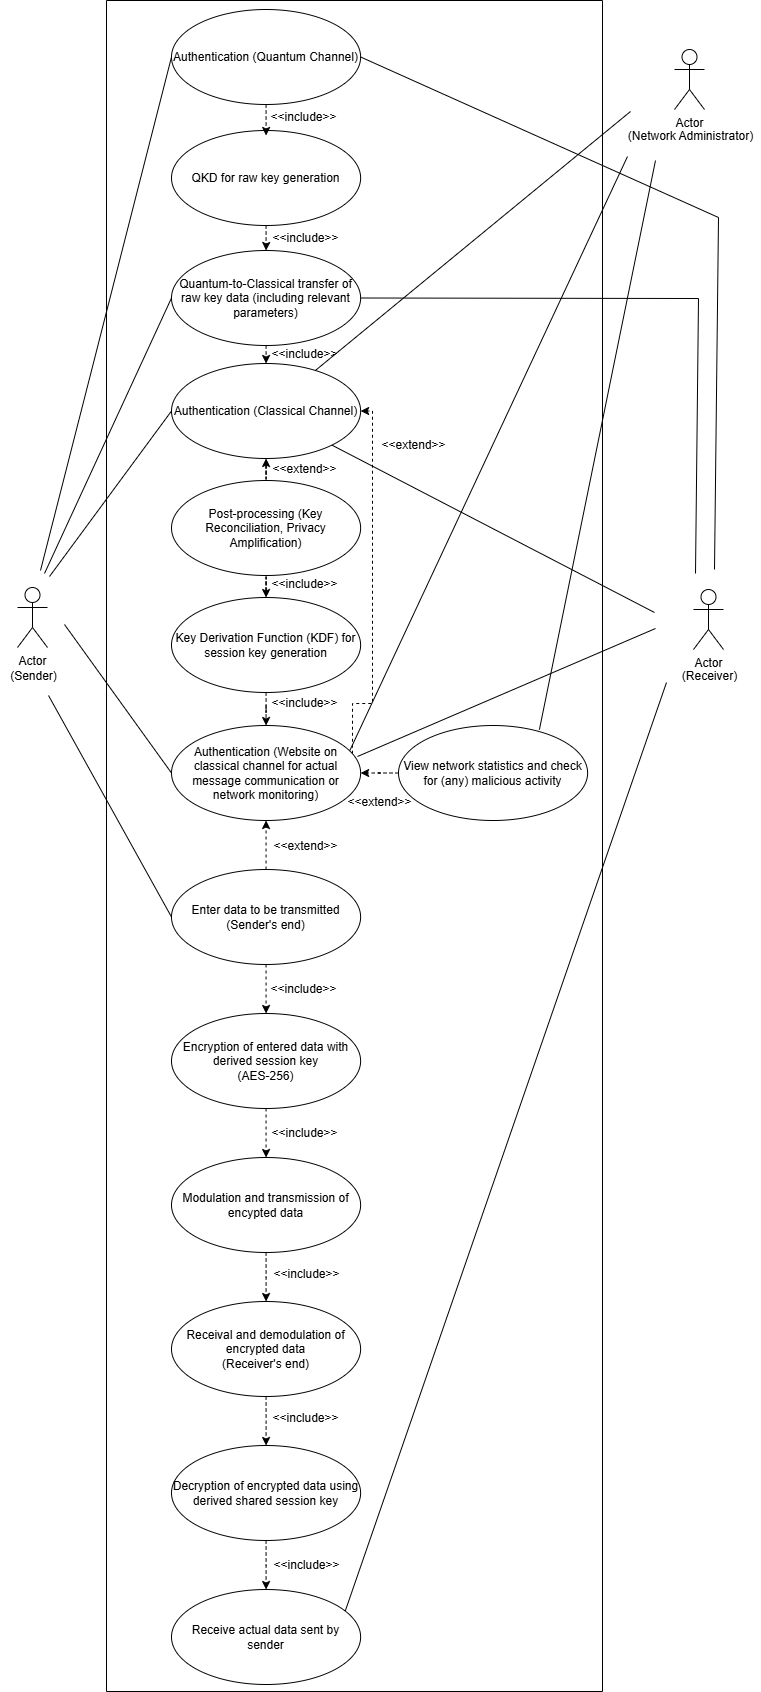

The diagram above was exported from draw.io. Its source (the exported page's mxGraphModel, read from the mxfile embedded in the PNG):
<mxGraphModel dx="1028" dy="611" grid="0" gridSize="10" guides="1" tooltips="1" connect="1" arrows="1" fold="1" page="1" pageScale="1" pageWidth="850" pageHeight="1100" background="#ffffff" math="0" shadow="0">
  <root>
    <mxCell id="0" />
    <mxCell id="1" parent="0" />
    <mxCell id="0tc4zh8vomiHwuJRViuw-1" value="" style="swimlane;startSize=0;" parent="1" vertex="1">
      <mxGeometry x="188" y="107" width="496" height="1691" as="geometry" />
    </mxCell>
    <mxCell id="0tc4zh8vomiHwuJRViuw-4" value="QKD for raw key generation" style="ellipse;whiteSpace=wrap;html=1;" parent="0tc4zh8vomiHwuJRViuw-1" vertex="1">
      <mxGeometry x="65" y="130" width="189.12" height="95" as="geometry" />
    </mxCell>
    <mxCell id="KUnDiSkqxkI52LAWgNjB-12" value="" style="edgeStyle=orthogonalEdgeStyle;rounded=0;orthogonalLoop=1;jettySize=auto;html=1;dashed=1;" parent="0tc4zh8vomiHwuJRViuw-1" source="KUnDiSkqxkI52LAWgNjB-11" target="KUnDiSkqxkI52LAWgNjB-6" edge="1">
      <mxGeometry relative="1" as="geometry" />
    </mxCell>
    <mxCell id="A8Ryhq3w_qn1hEtQCf2W-11" value="" style="edgeStyle=orthogonalEdgeStyle;rounded=0;orthogonalLoop=1;jettySize=auto;html=1;dashed=1;" parent="0tc4zh8vomiHwuJRViuw-1" edge="1" source="A8Ryhq3w_qn1hEtQCf2W-10">
      <mxGeometry relative="1" as="geometry">
        <mxPoint x="254.1199999999999" y="772.5" as="targetPoint" />
      </mxGeometry>
    </mxCell>
    <mxCell id="A8Ryhq3w_qn1hEtQCf2W-17" style="edgeStyle=orthogonalEdgeStyle;rounded=0;orthogonalLoop=1;jettySize=auto;html=1;dashed=1;entryX=1;entryY=0.5;entryDx=0;entryDy=0;" parent="0tc4zh8vomiHwuJRViuw-1" target="KUnDiSkqxkI52LAWgNjB-6" edge="1" source="KUnDiSkqxkI52LAWgNjB-15">
      <mxGeometry relative="1" as="geometry">
        <mxPoint x="216.99903908980755" y="739.4904804550961" as="sourcePoint" />
        <mxPoint x="244.54000000000215" y="411" as="targetPoint" />
        <Array as="points">
          <mxPoint x="246" y="703" />
          <mxPoint x="266" y="703" />
          <mxPoint x="266" y="411" />
        </Array>
      </mxGeometry>
    </mxCell>
    <mxCell id="KUnDiSkqxkI52LAWgNjB-6" value="Authentication (Classical Channel)" style="ellipse;whiteSpace=wrap;html=1;" parent="0tc4zh8vomiHwuJRViuw-1" vertex="1">
      <mxGeometry x="65" y="363" width="189.12" height="95" as="geometry" />
    </mxCell>
    <mxCell id="KUnDiSkqxkI52LAWgNjB-10" value="" style="edgeStyle=orthogonalEdgeStyle;rounded=0;orthogonalLoop=1;jettySize=auto;html=1;exitX=0.5;exitY=1;exitDx=0;exitDy=0;dashed=1;" parent="0tc4zh8vomiHwuJRViuw-1" source="KUnDiSkqxkI52LAWgNjB-8" edge="1">
      <mxGeometry relative="1" as="geometry">
        <mxPoint x="159.56" y="135" as="targetPoint" />
        <Array as="points">
          <mxPoint x="160" y="126" />
          <mxPoint x="160" y="126" />
        </Array>
      </mxGeometry>
    </mxCell>
    <mxCell id="KUnDiSkqxkI52LAWgNjB-8" value="Authentication (Quantum Channel)" style="ellipse;whiteSpace=wrap;html=1;" parent="0tc4zh8vomiHwuJRViuw-1" vertex="1">
      <mxGeometry x="65" y="9" width="189.12" height="95" as="geometry" />
    </mxCell>
    <mxCell id="KUnDiSkqxkI52LAWgNjB-14" value="" style="edgeStyle=orthogonalEdgeStyle;rounded=0;orthogonalLoop=1;jettySize=auto;html=1;dashed=1;" parent="0tc4zh8vomiHwuJRViuw-1" source="KUnDiSkqxkI52LAWgNjB-11" target="KUnDiSkqxkI52LAWgNjB-13" edge="1">
      <mxGeometry relative="1" as="geometry" />
    </mxCell>
    <mxCell id="KUnDiSkqxkI52LAWgNjB-11" value="Post-processing (Key Reconciliation, Privacy Amplification)" style="ellipse;whiteSpace=wrap;html=1;" parent="0tc4zh8vomiHwuJRViuw-1" vertex="1">
      <mxGeometry x="65" y="480" width="189.12" height="95" as="geometry" />
    </mxCell>
    <mxCell id="KUnDiSkqxkI52LAWgNjB-16" value="" style="edgeStyle=orthogonalEdgeStyle;rounded=0;orthogonalLoop=1;jettySize=auto;html=1;dashed=1;" parent="0tc4zh8vomiHwuJRViuw-1" source="KUnDiSkqxkI52LAWgNjB-13" target="KUnDiSkqxkI52LAWgNjB-15" edge="1">
      <mxGeometry relative="1" as="geometry" />
    </mxCell>
    <mxCell id="KUnDiSkqxkI52LAWgNjB-13" value="Key Derivation Function (KDF) for session key generation" style="ellipse;whiteSpace=wrap;html=1;" parent="0tc4zh8vomiHwuJRViuw-1" vertex="1">
      <mxGeometry x="65" y="597" width="189.12" height="95" as="geometry" />
    </mxCell>
    <mxCell id="KUnDiSkqxkI52LAWgNjB-15" value="Authentication&lt;span style=&quot;background-color: transparent; color: light-dark(rgb(0, 0, 0), rgb(255, 255, 255));&quot;&gt;&amp;nbsp;(Website on classical channel for actual message communication or network monitoring)&lt;/span&gt;" style="ellipse;whiteSpace=wrap;html=1;" parent="0tc4zh8vomiHwuJRViuw-1" vertex="1">
      <mxGeometry x="65" y="725" width="189.12" height="95" as="geometry" />
    </mxCell>
    <mxCell id="KUnDiSkqxkI52LAWgNjB-20" value="" style="edgeStyle=orthogonalEdgeStyle;rounded=0;orthogonalLoop=1;jettySize=auto;html=1;dashed=1;" parent="0tc4zh8vomiHwuJRViuw-1" source="KUnDiSkqxkI52LAWgNjB-17" target="KUnDiSkqxkI52LAWgNjB-19" edge="1">
      <mxGeometry relative="1" as="geometry" />
    </mxCell>
    <mxCell id="KUnDiSkqxkI52LAWgNjB-17" value="Enter data to be transmitted&lt;div&gt;(Sender's end)&lt;/div&gt;" style="ellipse;whiteSpace=wrap;html=1;" parent="0tc4zh8vomiHwuJRViuw-1" vertex="1">
      <mxGeometry x="65" y="869" width="189.12" height="95" as="geometry" />
    </mxCell>
    <mxCell id="KUnDiSkqxkI52LAWgNjB-18" value="" style="edgeStyle=orthogonalEdgeStyle;rounded=0;orthogonalLoop=1;jettySize=auto;html=1;dashed=1;" parent="0tc4zh8vomiHwuJRViuw-1" source="KUnDiSkqxkI52LAWgNjB-17" target="KUnDiSkqxkI52LAWgNjB-15" edge="1">
      <mxGeometry relative="1" as="geometry" />
    </mxCell>
    <mxCell id="KUnDiSkqxkI52LAWgNjB-22" value="" style="edgeStyle=orthogonalEdgeStyle;rounded=0;orthogonalLoop=1;jettySize=auto;html=1;dashed=1;" parent="0tc4zh8vomiHwuJRViuw-1" source="KUnDiSkqxkI52LAWgNjB-19" target="KUnDiSkqxkI52LAWgNjB-21" edge="1">
      <mxGeometry relative="1" as="geometry" />
    </mxCell>
    <mxCell id="KUnDiSkqxkI52LAWgNjB-19" value="Encryption of entered data with derived session key&lt;div&gt;(AES-256)&lt;/div&gt;" style="ellipse;whiteSpace=wrap;html=1;" parent="0tc4zh8vomiHwuJRViuw-1" vertex="1">
      <mxGeometry x="65" y="1013" width="189.12" height="95" as="geometry" />
    </mxCell>
    <mxCell id="KUnDiSkqxkI52LAWgNjB-21" value="Modulation and transmission of encypted data" style="ellipse;whiteSpace=wrap;html=1;" parent="0tc4zh8vomiHwuJRViuw-1" vertex="1">
      <mxGeometry x="65" y="1157" width="189.12" height="95" as="geometry" />
    </mxCell>
    <mxCell id="A8Ryhq3w_qn1hEtQCf2W-2" value="Quantum-to-Classical transfer of raw key data (including relevant parameters)" style="ellipse;whiteSpace=wrap;html=1;" parent="0tc4zh8vomiHwuJRViuw-1" vertex="1">
      <mxGeometry x="65" y="250" width="189.12" height="95" as="geometry" />
    </mxCell>
    <mxCell id="KUnDiSkqxkI52LAWgNjB-7" value="" style="edgeStyle=orthogonalEdgeStyle;rounded=0;orthogonalLoop=1;jettySize=auto;html=1;exitX=0.5;exitY=1;exitDx=0;exitDy=0;entryX=0.5;entryY=0;entryDx=0;entryDy=0;dashed=1;" parent="0tc4zh8vomiHwuJRViuw-1" source="0tc4zh8vomiHwuJRViuw-4" target="A8Ryhq3w_qn1hEtQCf2W-2" edge="1">
      <mxGeometry relative="1" as="geometry">
        <mxPoint x="513.1199999999999" y="231" as="sourcePoint" />
        <mxPoint x="513.1199999999999" y="279" as="targetPoint" />
        <Array as="points">
          <mxPoint x="159.56" y="248" />
        </Array>
      </mxGeometry>
    </mxCell>
    <mxCell id="A8Ryhq3w_qn1hEtQCf2W-3" value="" style="edgeStyle=orthogonalEdgeStyle;rounded=0;orthogonalLoop=1;jettySize=auto;html=1;exitX=0.5;exitY=1;exitDx=0;exitDy=0;entryX=0.5;entryY=0;entryDx=0;entryDy=0;dashed=1;" parent="0tc4zh8vomiHwuJRViuw-1" source="A8Ryhq3w_qn1hEtQCf2W-2" target="KUnDiSkqxkI52LAWgNjB-6" edge="1">
      <mxGeometry relative="1" as="geometry">
        <mxPoint x="169.56" y="240" as="sourcePoint" />
        <mxPoint x="169.56" y="260" as="targetPoint" />
        <Array as="points">
          <mxPoint x="159.56" y="351" />
          <mxPoint x="159.56" y="351" />
        </Array>
      </mxGeometry>
    </mxCell>
    <mxCell id="A8Ryhq3w_qn1hEtQCf2W-4" value="" style="edgeStyle=orthogonalEdgeStyle;rounded=0;orthogonalLoop=1;jettySize=auto;html=1;dashed=1;" parent="0tc4zh8vomiHwuJRViuw-1" target="A8Ryhq3w_qn1hEtQCf2W-5" edge="1">
      <mxGeometry relative="1" as="geometry">
        <mxPoint x="159.56" y="1252" as="sourcePoint" />
      </mxGeometry>
    </mxCell>
    <mxCell id="A8Ryhq3w_qn1hEtQCf2W-5" value="Receival and demodulation of encrypted data&lt;div&gt;(Receiver's end)&lt;/div&gt;" style="ellipse;whiteSpace=wrap;html=1;" parent="0tc4zh8vomiHwuJRViuw-1" vertex="1">
      <mxGeometry x="65" y="1301" width="189.12" height="95" as="geometry" />
    </mxCell>
    <mxCell id="A8Ryhq3w_qn1hEtQCf2W-6" value="" style="edgeStyle=orthogonalEdgeStyle;rounded=0;orthogonalLoop=1;jettySize=auto;html=1;exitX=0.5;exitY=1;exitDx=0;exitDy=0;dashed=1;" parent="0tc4zh8vomiHwuJRViuw-1" source="A8Ryhq3w_qn1hEtQCf2W-5" target="A8Ryhq3w_qn1hEtQCf2W-7" edge="1">
      <mxGeometry relative="1" as="geometry">
        <mxPoint x="169.56" y="1262" as="sourcePoint" />
      </mxGeometry>
    </mxCell>
    <mxCell id="A8Ryhq3w_qn1hEtQCf2W-7" value="Decryption of encrypted data using derived shared session key" style="ellipse;whiteSpace=wrap;html=1;" parent="0tc4zh8vomiHwuJRViuw-1" vertex="1">
      <mxGeometry x="65" y="1445" width="189.12" height="95" as="geometry" />
    </mxCell>
    <mxCell id="A8Ryhq3w_qn1hEtQCf2W-8" value="" style="edgeStyle=orthogonalEdgeStyle;rounded=0;orthogonalLoop=1;jettySize=auto;html=1;exitX=0.5;exitY=1;exitDx=0;exitDy=0;dashed=1;" parent="0tc4zh8vomiHwuJRViuw-1" target="A8Ryhq3w_qn1hEtQCf2W-9" edge="1">
      <mxGeometry relative="1" as="geometry">
        <mxPoint x="159.56" y="1540" as="sourcePoint" />
      </mxGeometry>
    </mxCell>
    <mxCell id="A8Ryhq3w_qn1hEtQCf2W-9" value="Receive actual data sent by sender" style="ellipse;whiteSpace=wrap;html=1;" parent="0tc4zh8vomiHwuJRViuw-1" vertex="1">
      <mxGeometry x="65" y="1589" width="189.12" height="95" as="geometry" />
    </mxCell>
    <mxCell id="A8Ryhq3w_qn1hEtQCf2W-10" value="View network statistics and check for (any) malicious activity" style="ellipse;whiteSpace=wrap;html=1;" parent="0tc4zh8vomiHwuJRViuw-1" vertex="1">
      <mxGeometry x="292" y="725" width="189.12" height="95" as="geometry" />
    </mxCell>
    <mxCell id="A8Ryhq3w_qn1hEtQCf2W-19" value="&amp;lt;&amp;lt;include&amp;gt;&amp;gt;" style="text;html=1;align=center;verticalAlign=middle;resizable=0;points=[];autosize=1;strokeColor=none;fillColor=none;" parent="0tc4zh8vomiHwuJRViuw-1" vertex="1">
      <mxGeometry x="157" y="1405" width="84" height="26" as="geometry" />
    </mxCell>
    <mxCell id="A8Ryhq3w_qn1hEtQCf2W-20" value="&amp;lt;&amp;lt;include&amp;gt;&amp;gt;" style="text;html=1;align=center;verticalAlign=middle;resizable=0;points=[];autosize=1;strokeColor=none;fillColor=none;" parent="0tc4zh8vomiHwuJRViuw-1" vertex="1">
      <mxGeometry x="155" y="976" width="84" height="26" as="geometry" />
    </mxCell>
    <mxCell id="A8Ryhq3w_qn1hEtQCf2W-21" value="&amp;lt;&amp;lt;include&amp;gt;&amp;gt;" style="text;html=1;align=center;verticalAlign=middle;resizable=0;points=[];autosize=1;strokeColor=none;fillColor=none;" parent="0tc4zh8vomiHwuJRViuw-1" vertex="1">
      <mxGeometry x="156" y="1120" width="84" height="26" as="geometry" />
    </mxCell>
    <mxCell id="A8Ryhq3w_qn1hEtQCf2W-22" value="&amp;lt;&amp;lt;include&amp;gt;&amp;gt;" style="text;html=1;align=center;verticalAlign=middle;resizable=0;points=[];autosize=1;strokeColor=none;fillColor=none;" parent="0tc4zh8vomiHwuJRViuw-1" vertex="1">
      <mxGeometry x="158" y="1261" width="84" height="26" as="geometry" />
    </mxCell>
    <mxCell id="A8Ryhq3w_qn1hEtQCf2W-23" value="&amp;lt;&amp;lt;include&amp;gt;&amp;gt;" style="text;html=1;align=center;verticalAlign=middle;resizable=0;points=[];autosize=1;strokeColor=none;fillColor=none;" parent="0tc4zh8vomiHwuJRViuw-1" vertex="1">
      <mxGeometry x="158" y="1552" width="84" height="26" as="geometry" />
    </mxCell>
    <mxCell id="A8Ryhq3w_qn1hEtQCf2W-24" value="&amp;lt;&amp;lt;include&amp;gt;&amp;gt;" style="text;html=1;align=center;verticalAlign=middle;resizable=0;points=[];autosize=1;strokeColor=none;fillColor=none;" parent="0tc4zh8vomiHwuJRViuw-1" vertex="1">
      <mxGeometry x="156" y="690" width="84" height="26" as="geometry" />
    </mxCell>
    <mxCell id="A8Ryhq3w_qn1hEtQCf2W-25" value="&amp;lt;&amp;lt;include&amp;gt;&amp;gt;" style="text;html=1;align=center;verticalAlign=middle;resizable=0;points=[];autosize=1;strokeColor=none;fillColor=none;" parent="0tc4zh8vomiHwuJRViuw-1" vertex="1">
      <mxGeometry x="156" y="571" width="84" height="26" as="geometry" />
    </mxCell>
    <mxCell id="A8Ryhq3w_qn1hEtQCf2W-26" value="&amp;lt;&amp;lt;include&amp;gt;&amp;gt;" style="text;html=1;align=center;verticalAlign=middle;resizable=0;points=[];autosize=1;strokeColor=none;fillColor=none;" parent="0tc4zh8vomiHwuJRViuw-1" vertex="1">
      <mxGeometry x="155" y="104" width="84" height="26" as="geometry" />
    </mxCell>
    <mxCell id="A8Ryhq3w_qn1hEtQCf2W-27" value="&amp;lt;&amp;lt;include&amp;gt;&amp;gt;" style="text;html=1;align=center;verticalAlign=middle;resizable=0;points=[];autosize=1;strokeColor=none;fillColor=none;" parent="0tc4zh8vomiHwuJRViuw-1" vertex="1">
      <mxGeometry x="157" y="225" width="84" height="26" as="geometry" />
    </mxCell>
    <mxCell id="A8Ryhq3w_qn1hEtQCf2W-28" value="&amp;lt;&amp;lt;include&amp;gt;&amp;gt;" style="text;html=1;align=center;verticalAlign=middle;resizable=0;points=[];autosize=1;strokeColor=none;fillColor=none;" parent="0tc4zh8vomiHwuJRViuw-1" vertex="1">
      <mxGeometry x="156" y="341" width="84" height="26" as="geometry" />
    </mxCell>
    <mxCell id="A8Ryhq3w_qn1hEtQCf2W-29" value="&amp;lt;&amp;lt;extend&amp;gt;&amp;gt;" style="text;html=1;align=center;verticalAlign=middle;resizable=0;points=[];autosize=1;strokeColor=none;fillColor=none;" parent="0tc4zh8vomiHwuJRViuw-1" vertex="1">
      <mxGeometry x="158" y="832.5" width="82" height="26" as="geometry" />
    </mxCell>
    <mxCell id="A8Ryhq3w_qn1hEtQCf2W-30" value="&amp;lt;&amp;lt;extend&amp;gt;&amp;gt;" style="text;html=1;align=center;verticalAlign=middle;resizable=0;points=[];autosize=1;strokeColor=none;fillColor=none;" parent="0tc4zh8vomiHwuJRViuw-1" vertex="1">
      <mxGeometry x="232" y="789" width="82" height="26" as="geometry" />
    </mxCell>
    <mxCell id="A8Ryhq3w_qn1hEtQCf2W-31" value="&amp;lt;&amp;lt;extend&amp;gt;&amp;gt;" style="text;html=1;align=center;verticalAlign=middle;resizable=0;points=[];autosize=1;strokeColor=none;fillColor=none;" parent="0tc4zh8vomiHwuJRViuw-1" vertex="1">
      <mxGeometry x="157" y="456" width="82" height="26" as="geometry" />
    </mxCell>
    <mxCell id="A8Ryhq3w_qn1hEtQCf2W-32" value="&amp;lt;&amp;lt;extend&amp;gt;&amp;gt;" style="text;html=1;align=center;verticalAlign=middle;resizable=0;points=[];autosize=1;strokeColor=none;fillColor=none;" parent="0tc4zh8vomiHwuJRViuw-1" vertex="1">
      <mxGeometry x="266" y="432" width="82" height="26" as="geometry" />
    </mxCell>
    <mxCell id="0tc4zh8vomiHwuJRViuw-2" value="Actor" style="shape=umlActor;verticalLabelPosition=bottom;verticalAlign=top;html=1;outlineConnect=0;" parent="1" vertex="1">
      <mxGeometry x="775" y="696" width="30" height="60" as="geometry" />
    </mxCell>
    <mxCell id="0tc4zh8vomiHwuJRViuw-3" value="Actor" style="shape=umlActor;verticalLabelPosition=bottom;verticalAlign=top;html=1;outlineConnect=0;" parent="1" vertex="1">
      <mxGeometry x="99" y="694" width="30" height="60" as="geometry" />
    </mxCell>
    <mxCell id="KUnDiSkqxkI52LAWgNjB-2" value="(Sender)" style="text;html=1;align=center;verticalAlign=middle;resizable=0;points=[];autosize=1;strokeColor=none;fillColor=none;" parent="1" vertex="1">
      <mxGeometry x="82" y="770" width="65" height="26" as="geometry" />
    </mxCell>
    <mxCell id="KUnDiSkqxkI52LAWgNjB-5" value="(Receiver)" style="text;html=1;align=center;verticalAlign=middle;resizable=0;points=[];autosize=1;strokeColor=none;fillColor=none;" parent="1" vertex="1">
      <mxGeometry x="754" y="770" width="73" height="26" as="geometry" />
    </mxCell>
    <mxCell id="KUnDiSkqxkI52LAWgNjB-23" value="" style="endArrow=none;html=1;rounded=0;entryX=0;entryY=0.5;entryDx=0;entryDy=0;" parent="1" target="KUnDiSkqxkI52LAWgNjB-8" edge="1">
      <mxGeometry width="50" height="50" relative="1" as="geometry">
        <mxPoint x="122" y="677" as="sourcePoint" />
        <mxPoint x="211" y="342" as="targetPoint" />
      </mxGeometry>
    </mxCell>
    <mxCell id="KUnDiSkqxkI52LAWgNjB-24" value="" style="endArrow=none;html=1;rounded=0;entryX=0;entryY=0.5;entryDx=0;entryDy=0;" parent="1" target="A8Ryhq3w_qn1hEtQCf2W-2" edge="1">
      <mxGeometry width="50" height="50" relative="1" as="geometry">
        <mxPoint x="126" y="680" as="sourcePoint" />
        <mxPoint x="488" y="551" as="targetPoint" />
      </mxGeometry>
    </mxCell>
    <mxCell id="KUnDiSkqxkI52LAWgNjB-25" value="" style="endArrow=none;html=1;rounded=0;entryX=0;entryY=0.5;entryDx=0;entryDy=0;" parent="1" target="KUnDiSkqxkI52LAWgNjB-6" edge="1">
      <mxGeometry width="50" height="50" relative="1" as="geometry">
        <mxPoint x="131" y="683" as="sourcePoint" />
        <mxPoint x="488" y="510" as="targetPoint" />
      </mxGeometry>
    </mxCell>
    <mxCell id="KUnDiSkqxkI52LAWgNjB-26" value="" style="endArrow=none;html=1;rounded=0;entryX=0;entryY=0.5;entryDx=0;entryDy=0;" parent="1" target="KUnDiSkqxkI52LAWgNjB-15" edge="1">
      <mxGeometry width="50" height="50" relative="1" as="geometry">
        <mxPoint x="146" y="731" as="sourcePoint" />
        <mxPoint x="488" y="510" as="targetPoint" />
      </mxGeometry>
    </mxCell>
    <mxCell id="KUnDiSkqxkI52LAWgNjB-29" value="" style="endArrow=none;html=1;rounded=0;entryX=0;entryY=0.5;entryDx=0;entryDy=0;" parent="1" target="KUnDiSkqxkI52LAWgNjB-17" edge="1">
      <mxGeometry width="50" height="50" relative="1" as="geometry">
        <mxPoint x="130" y="802" as="sourcePoint" />
        <mxPoint x="222" y="1024" as="targetPoint" />
      </mxGeometry>
    </mxCell>
    <mxCell id="KUnDiSkqxkI52LAWgNjB-30" value="" style="endArrow=none;html=1;rounded=0;exitX=1;exitY=0.5;exitDx=0;exitDy=0;" parent="1" source="KUnDiSkqxkI52LAWgNjB-8" edge="1">
      <mxGeometry width="50" height="50" relative="1" as="geometry">
        <mxPoint x="438" y="843" as="sourcePoint" />
        <mxPoint x="796" y="676" as="targetPoint" />
        <Array as="points">
          <mxPoint x="800" y="324" />
        </Array>
      </mxGeometry>
    </mxCell>
    <mxCell id="KUnDiSkqxkI52LAWgNjB-31" value="" style="endArrow=none;html=1;rounded=0;exitX=1;exitY=0.5;exitDx=0;exitDy=0;" parent="1" source="A8Ryhq3w_qn1hEtQCf2W-2" edge="1">
      <mxGeometry width="50" height="50" relative="1" as="geometry">
        <mxPoint x="666" y="153" as="sourcePoint" />
        <mxPoint x="777" y="680" as="targetPoint" />
        <Array as="points">
          <mxPoint x="780" y="405" />
        </Array>
      </mxGeometry>
    </mxCell>
    <mxCell id="KUnDiSkqxkI52LAWgNjB-32" value="" style="endArrow=none;html=1;rounded=0;" parent="1" source="KUnDiSkqxkI52LAWgNjB-6" edge="1">
      <mxGeometry width="50" height="50" relative="1" as="geometry">
        <mxPoint x="438" y="605" as="sourcePoint" />
        <mxPoint x="736" y="719" as="targetPoint" />
      </mxGeometry>
    </mxCell>
    <mxCell id="KUnDiSkqxkI52LAWgNjB-34" value="" style="endArrow=none;html=1;rounded=0;" parent="1" edge="1">
      <mxGeometry width="50" height="50" relative="1" as="geometry">
        <mxPoint x="439" y="863" as="sourcePoint" />
        <mxPoint x="737" y="735" as="targetPoint" />
      </mxGeometry>
    </mxCell>
    <mxCell id="KUnDiSkqxkI52LAWgNjB-36" value="" style="endArrow=none;html=1;rounded=0;exitX=0.919;exitY=0.225;exitDx=0;exitDy=0;exitPerimeter=0;" parent="1" source="A8Ryhq3w_qn1hEtQCf2W-9" edge="1">
      <mxGeometry width="50" height="50" relative="1" as="geometry">
        <mxPoint x="642" y="1742" as="sourcePoint" />
        <mxPoint x="748" y="789" as="targetPoint" />
      </mxGeometry>
    </mxCell>
    <mxCell id="A8Ryhq3w_qn1hEtQCf2W-12" value="Actor" style="shape=umlActor;verticalLabelPosition=bottom;verticalAlign=top;html=1;outlineConnect=0;" parent="1" vertex="1">
      <mxGeometry x="756" y="156" width="30" height="60" as="geometry" />
    </mxCell>
    <mxCell id="A8Ryhq3w_qn1hEtQCf2W-13" value="(Network Administrator)" style="text;html=1;align=center;verticalAlign=middle;resizable=0;points=[];autosize=1;strokeColor=none;fillColor=none;" parent="1" vertex="1">
      <mxGeometry x="700" y="230" width="143" height="26" as="geometry" />
    </mxCell>
    <mxCell id="A8Ryhq3w_qn1hEtQCf2W-15" value="" style="endArrow=none;html=1;rounded=0;exitX=0.745;exitY=0.044;exitDx=0;exitDy=0;exitPerimeter=0;" parent="1" source="A8Ryhq3w_qn1hEtQCf2W-10" edge="1">
      <mxGeometry width="50" height="50" relative="1" as="geometry">
        <mxPoint x="399" y="636" as="sourcePoint" />
        <mxPoint x="737" y="267" as="targetPoint" />
      </mxGeometry>
    </mxCell>
    <mxCell id="A8Ryhq3w_qn1hEtQCf2W-16" value="" style="endArrow=none;html=1;rounded=0;" parent="1" source="KUnDiSkqxkI52LAWgNjB-6" edge="1">
      <mxGeometry width="50" height="50" relative="1" as="geometry">
        <mxPoint x="399" y="357" as="sourcePoint" />
        <mxPoint x="712" y="218" as="targetPoint" />
      </mxGeometry>
    </mxCell>
    <mxCell id="A8Ryhq3w_qn1hEtQCf2W-18" value="" style="endArrow=none;html=1;rounded=0;exitX=0.944;exitY=0.259;exitDx=0;exitDy=0;exitPerimeter=0;" parent="1" source="KUnDiSkqxkI52LAWgNjB-15" edge="1">
      <mxGeometry width="50" height="50" relative="1" as="geometry">
        <mxPoint x="399" y="506" as="sourcePoint" />
        <mxPoint x="709" y="263" as="targetPoint" />
      </mxGeometry>
    </mxCell>
  </root>
</mxGraphModel>